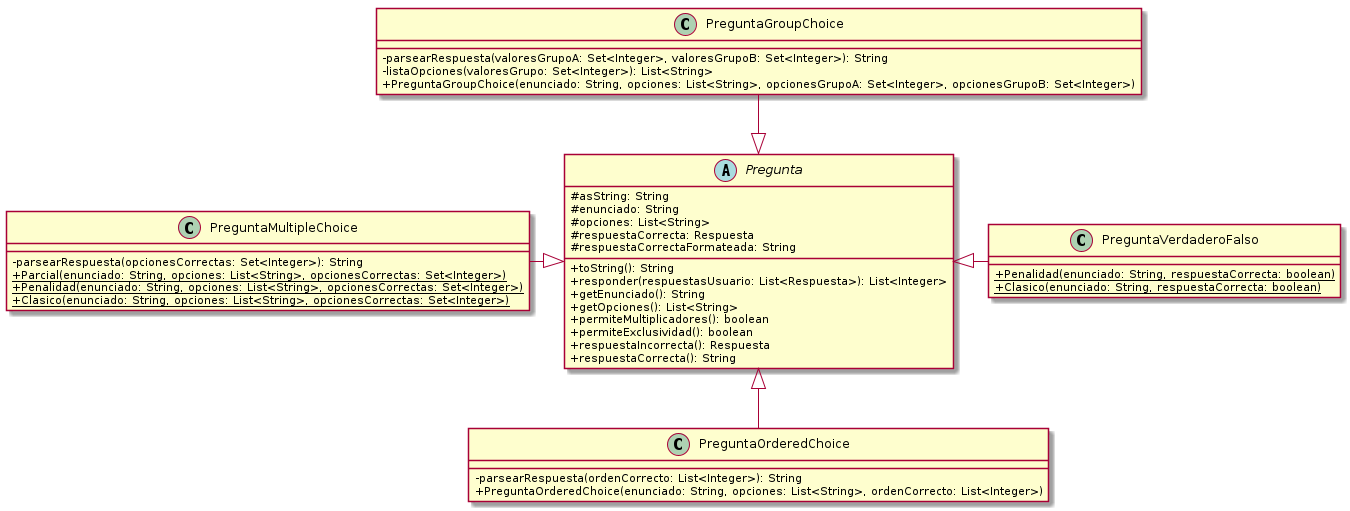

The diagram above was rendered by PlantUML. Its source (embedded in the PNG):
@startuml
skinparam classAttributeIconSize 0

abstract class Pregunta {
    # asString: String
    # enunciado: String
    # opciones: List<String>
    # respuestaCorrecta: Respuesta
    # respuestaCorrectaFormateada: String
    + toString(): String
    + responder(respuestasUsuario: List<Respuesta>): List<Integer>
    + getEnunciado(): String
    + getOpciones(): List<String>
    + permiteMultiplicadores(): boolean
    + permiteExclusividad(): boolean
    + respuestaIncorrecta(): Respuesta
    + respuestaCorrecta(): String
}

class PreguntaVerdaderoFalso {
    + {static} Penalidad(enunciado: String, respuestaCorrecta: boolean)
    + {static} Clasico(enunciado: String, respuestaCorrecta: boolean)
}

class PreguntaGroupChoice {
    - parsearRespuesta(valoresGrupoA: Set<Integer>, valoresGrupoB: Set<Integer>): String
    - listaOpciones(valoresGrupo: Set<Integer>): List<String>
    + PreguntaGroupChoice(enunciado: String, opciones: List<String>, opcionesGrupoA: Set<Integer>, opcionesGrupoB: Set<Integer>)
}

class PreguntaOrderedChoice {
    - parsearRespuesta(ordenCorrecto: List<Integer>): String
    + PreguntaOrderedChoice(enunciado: String, opciones: List<String>, ordenCorrecto: List<Integer>)
}

class PreguntaMultipleChoice {
    - parsearRespuesta(opcionesCorrectas: Set<Integer>): String
    + {static} Parcial(enunciado: String, opciones: List<String>, opcionesCorrectas: Set<Integer>)
    + {static} Penalidad(enunciado: String, opciones: List<String>, opcionesCorrectas: Set<Integer>)
    + {static} Clasico(enunciado: String, opciones: List<String>, opcionesCorrectas: Set<Integer>)
}

'Ordenamiento De Cuadrados

'Herencia --|> cumple la relación 'es un'
Pregunta <|-up- PreguntaGroupChoice
Pregunta <|-left- PreguntaMultipleChoice
Pregunta <|-down- PreguntaOrderedChoice
Pregunta <|-right- PreguntaVerdaderoFalso

'Asociacion --> un objeto guarda a otro

'Agregacion --o un objeto esta compuesto por otro pero no lo necesita para vivir

'Composicion --* un objeto es dueño de otro

'Dependencia ..> un objeto utiliza a otro porque lo recibe/devuelve

'Interfaces ..|> colección de declaraciones de métodos sin implemetnar


@enduml